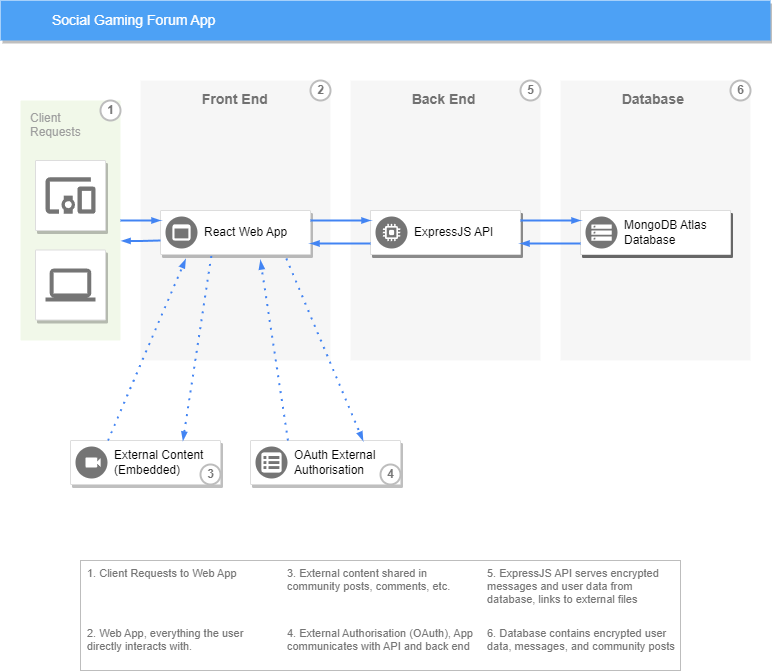

The diagram above was exported from draw.io. Its source (the exported page's mxGraphModel, read from the mxfile embedded in the PNG):
<mxGraphModel dx="2148" dy="1106" grid="1" gridSize="10" guides="1" tooltips="1" connect="1" arrows="1" fold="1" page="1" pageScale="1" pageWidth="1169" pageHeight="827" background="none" math="0" shadow="0">
  <root>
    <mxCell id="0" />
    <mxCell id="1" parent="0" />
    <mxCell id="Lif8JBEafslfNm7ranTe-1" value="&lt;b&gt;&amp;nbsp; &amp;nbsp;Front End&lt;br&gt;&lt;/b&gt;" style="fillColor=#F6F6F6;strokeColor=none;shadow=0;gradientColor=none;fontSize=14;align=left;spacing=10;fontColor=#717171;9E9E9E;verticalAlign=top;spacingTop=-4;fontStyle=0;spacingLeft=40;html=1;" parent="1" vertex="1">
      <mxGeometry x="340" y="159" width="190" height="280" as="geometry" />
    </mxCell>
    <mxCell id="Lif8JBEafslfNm7ranTe-3" value="Client&lt;br&gt;Requests" style="rounded=1;absoluteArcSize=1;arcSize=2;html=1;strokeColor=none;gradientColor=none;shadow=0;dashed=0;fontSize=12;fontColor=#9E9E9E;align=left;verticalAlign=top;spacing=10;spacingTop=-4;fillColor=#F1F8E9;" parent="1" vertex="1">
      <mxGeometry x="220" y="179" width="100" height="240" as="geometry" />
    </mxCell>
    <mxCell id="Lif8JBEafslfNm7ranTe-4" value="Social Gaming Forum App" style="fillColor=#4DA1F5;strokeColor=none;shadow=1;gradientColor=none;fontSize=14;align=left;spacingLeft=50;fontColor=#ffffff;html=1;" parent="1" vertex="1">
      <mxGeometry x="200" y="79" width="770" height="40" as="geometry" />
    </mxCell>
    <mxCell id="Lif8JBEafslfNm7ranTe-6" value="" style="strokeColor=#dddddd;fillColor=#ffffff;shadow=1;strokeWidth=1;rounded=1;absoluteArcSize=1;arcSize=2;labelPosition=center;verticalLabelPosition=middle;align=center;verticalAlign=bottom;spacingLeft=0;fontColor=#999999;fontSize=12;whiteSpace=wrap;spacingBottom=2;html=1;" parent="1" vertex="1">
      <mxGeometry x="235" y="239" width="70" height="70" as="geometry" />
    </mxCell>
    <mxCell id="Lif8JBEafslfNm7ranTe-7" value="" style="dashed=0;connectable=0;html=1;fillColor=#757575;strokeColor=none;shape=mxgraph.gcp2.mobile_devices;part=1;" parent="Lif8JBEafslfNm7ranTe-6" vertex="1">
      <mxGeometry x="0.5" width="50" height="36.5" relative="1" as="geometry">
        <mxPoint x="-25" y="16.75" as="offset" />
      </mxGeometry>
    </mxCell>
    <mxCell id="Lif8JBEafslfNm7ranTe-9" value="" style="strokeColor=#dddddd;fillColor=#ffffff;shadow=1;strokeWidth=1;rounded=1;absoluteArcSize=1;arcSize=2;labelPosition=center;verticalLabelPosition=middle;align=center;verticalAlign=bottom;spacingLeft=0;fontColor=#999999;fontSize=12;whiteSpace=wrap;spacingBottom=2;html=1;" parent="1" vertex="1">
      <mxGeometry x="235" y="328.5" width="70" height="70" as="geometry" />
    </mxCell>
    <mxCell id="Lif8JBEafslfNm7ranTe-10" value="" style="dashed=0;connectable=0;html=1;fillColor=#757575;strokeColor=none;shape=mxgraph.gcp2.laptop;part=1;" parent="Lif8JBEafslfNm7ranTe-9" vertex="1">
      <mxGeometry x="0.5" width="50" height="33" relative="1" as="geometry">
        <mxPoint x="-25" y="18.5" as="offset" />
      </mxGeometry>
    </mxCell>
    <mxCell id="f3V8-Svo7G_ML2Ezz-_J-5" value="" style="strokeColor=#dddddd;shadow=1;strokeWidth=1;rounded=1;absoluteArcSize=1;arcSize=2;" vertex="1" parent="1">
      <mxGeometry x="360" y="289" width="150" height="44" as="geometry" />
    </mxCell>
    <mxCell id="f3V8-Svo7G_ML2Ezz-_J-6" value="React Web App" style="sketch=0;dashed=0;connectable=0;html=1;fillColor=#757575;strokeColor=none;shape=mxgraph.gcp2.frontend_platform_services;part=1;labelPosition=right;verticalLabelPosition=middle;align=left;verticalAlign=middle;spacingLeft=5;fontSize=12;" vertex="1" parent="f3V8-Svo7G_ML2Ezz-_J-5">
      <mxGeometry y="0.5" width="32" height="32" relative="1" as="geometry">
        <mxPoint x="5" y="-16" as="offset" />
      </mxGeometry>
    </mxCell>
    <mxCell id="f3V8-Svo7G_ML2Ezz-_J-24" value="" style="edgeStyle=orthogonalEdgeStyle;fontSize=12;html=1;endArrow=blockThin;endFill=1;rounded=0;strokeWidth=2;endSize=4;startSize=4;dashed=0;strokeColor=#4284F3;entryX=1.011;entryY=0.585;entryDx=0;entryDy=0;entryPerimeter=0;" edge="1" parent="f3V8-Svo7G_ML2Ezz-_J-5" target="Lif8JBEafslfNm7ranTe-3">
      <mxGeometry width="100" relative="1" as="geometry">
        <mxPoint y="30" as="sourcePoint" />
        <mxPoint x="100" y="30" as="targetPoint" />
      </mxGeometry>
    </mxCell>
    <mxCell id="f3V8-Svo7G_ML2Ezz-_J-9" value="&lt;b&gt;&amp;nbsp; &amp;nbsp;Back End&lt;br&gt;&lt;/b&gt;" style="fillColor=#F6F6F6;strokeColor=none;shadow=0;gradientColor=none;fontSize=14;align=left;spacing=10;fontColor=#717171;9E9E9E;verticalAlign=top;spacingTop=-4;fontStyle=0;spacingLeft=40;html=1;" vertex="1" parent="1">
      <mxGeometry x="550" y="159" width="190" height="280" as="geometry" />
    </mxCell>
    <mxCell id="f3V8-Svo7G_ML2Ezz-_J-10" value="" style="strokeColor=#dddddd;shadow=1;strokeWidth=1;rounded=1;absoluteArcSize=1;arcSize=2;" vertex="1" parent="1">
      <mxGeometry x="570" y="289" width="150" height="44" as="geometry" />
    </mxCell>
    <mxCell id="f3V8-Svo7G_ML2Ezz-_J-11" value="React Web App" style="sketch=0;dashed=0;connectable=0;html=1;fillColor=#757575;strokeColor=none;shape=mxgraph.gcp2.frontend_platform_services;part=1;labelPosition=right;verticalLabelPosition=middle;align=left;verticalAlign=middle;spacingLeft=5;fontSize=12;" vertex="1" parent="f3V8-Svo7G_ML2Ezz-_J-10">
      <mxGeometry y="0.5" width="32" height="32" relative="1" as="geometry">
        <mxPoint x="5" y="-16" as="offset" />
      </mxGeometry>
    </mxCell>
    <mxCell id="f3V8-Svo7G_ML2Ezz-_J-7" value="" style="strokeColor=#dddddd;shadow=1;strokeWidth=1;rounded=1;absoluteArcSize=1;arcSize=2;" vertex="1" parent="f3V8-Svo7G_ML2Ezz-_J-10">
      <mxGeometry width="150" height="44" as="geometry" />
    </mxCell>
    <mxCell id="f3V8-Svo7G_ML2Ezz-_J-8" value="ExpressJS API" style="sketch=0;dashed=0;connectable=0;html=1;fillColor=#757575;strokeColor=none;shape=mxgraph.gcp2.dedicated_game_server;part=1;labelPosition=right;verticalLabelPosition=middle;align=left;verticalAlign=middle;spacingLeft=5;fontSize=12;" vertex="1" parent="f3V8-Svo7G_ML2Ezz-_J-7">
      <mxGeometry y="0.5" width="32" height="32" relative="1" as="geometry">
        <mxPoint x="5" y="-16" as="offset" />
      </mxGeometry>
    </mxCell>
    <mxCell id="f3V8-Svo7G_ML2Ezz-_J-12" value="&lt;b&gt;&amp;nbsp; &amp;nbsp;Database&lt;br&gt;&lt;/b&gt;" style="fillColor=#F6F6F6;strokeColor=none;shadow=0;gradientColor=none;fontSize=14;align=left;spacing=10;fontColor=#717171;9E9E9E;verticalAlign=top;spacingTop=-4;fontStyle=0;spacingLeft=40;html=1;" vertex="1" parent="1">
      <mxGeometry x="760" y="159" width="190" height="280" as="geometry" />
    </mxCell>
    <mxCell id="f3V8-Svo7G_ML2Ezz-_J-13" value="" style="strokeColor=#dddddd;shadow=1;strokeWidth=1;rounded=1;absoluteArcSize=1;arcSize=2;" vertex="1" parent="1">
      <mxGeometry x="780" y="289" width="150" height="44" as="geometry" />
    </mxCell>
    <mxCell id="f3V8-Svo7G_ML2Ezz-_J-14" value="React Web App" style="sketch=0;dashed=0;connectable=0;html=1;fillColor=#757575;strokeColor=none;shape=mxgraph.gcp2.frontend_platform_services;part=1;labelPosition=right;verticalLabelPosition=middle;align=left;verticalAlign=middle;spacingLeft=5;fontSize=12;" vertex="1" parent="f3V8-Svo7G_ML2Ezz-_J-13">
      <mxGeometry y="0.5" width="32" height="32" relative="1" as="geometry">
        <mxPoint x="5" y="-16" as="offset" />
      </mxGeometry>
    </mxCell>
    <mxCell id="f3V8-Svo7G_ML2Ezz-_J-15" value="" style="strokeColor=#dddddd;shadow=1;strokeWidth=1;rounded=1;absoluteArcSize=1;arcSize=2;" vertex="1" parent="f3V8-Svo7G_ML2Ezz-_J-13">
      <mxGeometry width="150" height="44" as="geometry" />
    </mxCell>
    <mxCell id="f3V8-Svo7G_ML2Ezz-_J-16" value="ExpressJS API" style="sketch=0;dashed=0;connectable=0;html=1;fillColor=#757575;strokeColor=none;shape=mxgraph.gcp2.dedicated_game_server;part=1;labelPosition=right;verticalLabelPosition=middle;align=left;verticalAlign=middle;spacingLeft=5;fontSize=12;" vertex="1" parent="f3V8-Svo7G_ML2Ezz-_J-15">
      <mxGeometry y="0.5" width="32" height="32" relative="1" as="geometry">
        <mxPoint x="5" y="-16" as="offset" />
      </mxGeometry>
    </mxCell>
    <mxCell id="f3V8-Svo7G_ML2Ezz-_J-19" value="" style="strokeColor=#dddddd;shadow=1;strokeWidth=1;rounded=1;absoluteArcSize=1;arcSize=2;" vertex="1" parent="f3V8-Svo7G_ML2Ezz-_J-15">
      <mxGeometry width="150" height="44" as="geometry" />
    </mxCell>
    <mxCell id="f3V8-Svo7G_ML2Ezz-_J-20" value="MongoDB Atlas&lt;br&gt;Database" style="sketch=0;dashed=0;connectable=0;html=1;fillColor=#757575;strokeColor=none;shape=mxgraph.gcp2.persistent_disk_snapshot;part=1;labelPosition=right;verticalLabelPosition=middle;align=left;verticalAlign=middle;spacingLeft=5;fontSize=12;" vertex="1" parent="f3V8-Svo7G_ML2Ezz-_J-19">
      <mxGeometry y="0.5" width="32" height="32" relative="1" as="geometry">
        <mxPoint x="5" y="-16" as="offset" />
      </mxGeometry>
    </mxCell>
    <mxCell id="f3V8-Svo7G_ML2Ezz-_J-21" value="" style="edgeStyle=orthogonalEdgeStyle;fontSize=12;html=1;endArrow=blockThin;endFill=1;rounded=0;strokeWidth=2;endSize=4;startSize=4;dashed=0;strokeColor=#4284F3;" edge="1" parent="1" source="Lif8JBEafslfNm7ranTe-3">
      <mxGeometry width="100" relative="1" as="geometry">
        <mxPoint x="440" y="409" as="sourcePoint" />
        <mxPoint x="360" y="299" as="targetPoint" />
      </mxGeometry>
    </mxCell>
    <mxCell id="f3V8-Svo7G_ML2Ezz-_J-22" value="" style="edgeStyle=orthogonalEdgeStyle;fontSize=12;html=1;endArrow=blockThin;endFill=1;rounded=0;strokeWidth=2;endSize=4;startSize=4;dashed=0;strokeColor=#4284F3;" edge="1" parent="1">
      <mxGeometry width="100" relative="1" as="geometry">
        <mxPoint x="510" y="299" as="sourcePoint" />
        <mxPoint x="570" y="299" as="targetPoint" />
      </mxGeometry>
    </mxCell>
    <mxCell id="f3V8-Svo7G_ML2Ezz-_J-23" value="" style="edgeStyle=orthogonalEdgeStyle;fontSize=12;html=1;endArrow=blockThin;endFill=1;rounded=0;strokeWidth=2;endSize=4;startSize=4;dashed=0;strokeColor=#4284F3;" edge="1" parent="1">
      <mxGeometry width="100" relative="1" as="geometry">
        <mxPoint x="720" y="299" as="sourcePoint" />
        <mxPoint x="780" y="299" as="targetPoint" />
      </mxGeometry>
    </mxCell>
    <mxCell id="f3V8-Svo7G_ML2Ezz-_J-25" value="" style="edgeStyle=orthogonalEdgeStyle;fontSize=12;html=1;endArrow=blockThin;endFill=1;rounded=0;strokeWidth=2;endSize=4;startSize=4;dashed=0;strokeColor=#4284F3;exitX=0;exitY=0.75;exitDx=0;exitDy=0;entryX=1;entryY=0.75;entryDx=0;entryDy=0;" edge="1" parent="1" source="f3V8-Svo7G_ML2Ezz-_J-7" target="f3V8-Svo7G_ML2Ezz-_J-5">
      <mxGeometry width="100" relative="1" as="geometry">
        <mxPoint x="180" y="409" as="sourcePoint" />
        <mxPoint x="520" y="319" as="targetPoint" />
      </mxGeometry>
    </mxCell>
    <mxCell id="f3V8-Svo7G_ML2Ezz-_J-27" value="" style="edgeStyle=orthogonalEdgeStyle;fontSize=12;html=1;endArrow=blockThin;endFill=1;rounded=0;strokeWidth=2;endSize=4;startSize=4;dashed=0;strokeColor=#4284F3;entryX=1;entryY=0.75;entryDx=0;entryDy=0;exitX=0;exitY=0.75;exitDx=0;exitDy=0;" edge="1" parent="1" source="f3V8-Svo7G_ML2Ezz-_J-19" target="f3V8-Svo7G_ML2Ezz-_J-7">
      <mxGeometry width="100" relative="1" as="geometry">
        <mxPoint x="710" y="489" as="sourcePoint" />
        <mxPoint x="810" y="489" as="targetPoint" />
      </mxGeometry>
    </mxCell>
    <mxCell id="f3V8-Svo7G_ML2Ezz-_J-28" value="" style="strokeColor=#dddddd;shadow=1;strokeWidth=1;rounded=1;absoluteArcSize=1;arcSize=2;" vertex="1" parent="1">
      <mxGeometry x="270" y="519" width="150" height="44" as="geometry" />
    </mxCell>
    <mxCell id="f3V8-Svo7G_ML2Ezz-_J-29" value="External Content&lt;br&gt;(Embedded)" style="sketch=0;dashed=0;connectable=0;html=1;fillColor=#757575;strokeColor=none;shape=mxgraph.gcp2.blank;part=1;labelPosition=right;verticalLabelPosition=middle;align=left;verticalAlign=middle;spacingLeft=5;fontSize=12;" vertex="1" parent="f3V8-Svo7G_ML2Ezz-_J-28">
      <mxGeometry y="0.5" width="32" height="32" relative="1" as="geometry">
        <mxPoint x="5" y="-16" as="offset" />
      </mxGeometry>
    </mxCell>
    <mxCell id="f3V8-Svo7G_ML2Ezz-_J-32" value="" style="sketch=0;dashed=0;connectable=0;html=1;fillColor=#FFFFFF;strokeColor=none;shape=mxgraph.gcp2.record;part=1;movable=0;resizable=0;rotatable=0;deletable=0;editable=0;locked=1;" vertex="1" parent="f3V8-Svo7G_ML2Ezz-_J-28">
      <mxGeometry x="15" y="17" width="15.15" height="10" as="geometry" />
    </mxCell>
    <mxCell id="f3V8-Svo7G_ML2Ezz-_J-49" value="3" style="shape=ellipse;perimeter=ellipsePerimeter;strokeColor=#BDBDBD;strokeWidth=2;shadow=0;gradientColor=none;fontColor=#757575;align=center;html=1;fontStyle=1;spacingTop=-1;" vertex="1" parent="f3V8-Svo7G_ML2Ezz-_J-28">
      <mxGeometry x="130" y="24" width="20" height="20" as="geometry" />
    </mxCell>
    <mxCell id="f3V8-Svo7G_ML2Ezz-_J-33" value="" style="strokeColor=#dddddd;shadow=1;strokeWidth=1;rounded=1;absoluteArcSize=1;arcSize=2;" vertex="1" parent="1">
      <mxGeometry x="450" y="519" width="150" height="44" as="geometry" />
    </mxCell>
    <mxCell id="f3V8-Svo7G_ML2Ezz-_J-34" value="OAuth External&lt;br&gt;Authorisation" style="sketch=0;dashed=0;connectable=0;html=1;fillColor=#757575;strokeColor=none;shape=mxgraph.gcp2.external_payment_form;part=1;labelPosition=right;verticalLabelPosition=middle;align=left;verticalAlign=middle;spacingLeft=5;fontSize=12;" vertex="1" parent="f3V8-Svo7G_ML2Ezz-_J-33">
      <mxGeometry y="0.5" width="32" height="32" relative="1" as="geometry">
        <mxPoint x="5" y="-16" as="offset" />
      </mxGeometry>
    </mxCell>
    <mxCell id="f3V8-Svo7G_ML2Ezz-_J-50" value="4" style="shape=ellipse;perimeter=ellipsePerimeter;strokeColor=#BDBDBD;strokeWidth=2;shadow=0;gradientColor=none;fontColor=#757575;align=center;html=1;fontStyle=1;spacingTop=-1;" vertex="1" parent="f3V8-Svo7G_ML2Ezz-_J-33">
      <mxGeometry x="130" y="24" width="20" height="20" as="geometry" />
    </mxCell>
    <mxCell id="f3V8-Svo7G_ML2Ezz-_J-36" value="" style="fontSize=12;html=1;endArrow=blockThin;endFill=1;rounded=0;strokeWidth=2;endSize=4;startSize=4;dashed=1;dashPattern=1 3;strokeColor=#4284F3;exitX=0.339;exitY=1.034;exitDx=0;exitDy=0;exitPerimeter=0;entryX=0.75;entryY=0;entryDx=0;entryDy=0;" edge="1" parent="1" source="f3V8-Svo7G_ML2Ezz-_J-5" target="f3V8-Svo7G_ML2Ezz-_J-28">
      <mxGeometry width="100" relative="1" as="geometry">
        <mxPoint x="187.55000000000018" y="358.99599999999987" as="sourcePoint" />
        <mxPoint x="110" y="543.5" as="targetPoint" />
      </mxGeometry>
    </mxCell>
    <mxCell id="f3V8-Svo7G_ML2Ezz-_J-37" value="" style="fontSize=12;html=1;endArrow=blockThin;endFill=1;rounded=0;strokeWidth=2;endSize=4;startSize=4;dashed=1;dashPattern=1 3;strokeColor=#4284F3;exitX=0.25;exitY=0;exitDx=0;exitDy=0;entryX=0.167;entryY=1.11;entryDx=0;entryDy=0;entryPerimeter=0;" edge="1" parent="1" source="f3V8-Svo7G_ML2Ezz-_J-28" target="f3V8-Svo7G_ML2Ezz-_J-5">
      <mxGeometry width="100" relative="1" as="geometry">
        <mxPoint x="50" y="512.17" as="sourcePoint" />
        <mxPoint x="78.34999999999991" y="328.5020000000001" as="targetPoint" />
      </mxGeometry>
    </mxCell>
    <mxCell id="f3V8-Svo7G_ML2Ezz-_J-38" value="" style="fontSize=12;html=1;endArrow=blockThin;endFill=1;rounded=0;strokeWidth=2;endSize=4;startSize=4;dashed=1;dashPattern=1 3;strokeColor=#4284F3;exitX=0.839;exitY=1.091;exitDx=0;exitDy=0;exitPerimeter=0;entryX=0.75;entryY=0;entryDx=0;entryDy=0;" edge="1" parent="1" source="f3V8-Svo7G_ML2Ezz-_J-5" target="f3V8-Svo7G_ML2Ezz-_J-33">
      <mxGeometry width="100" relative="1" as="geometry">
        <mxPoint x="470" y="479" as="sourcePoint" />
        <mxPoint x="570" y="479" as="targetPoint" />
      </mxGeometry>
    </mxCell>
    <mxCell id="f3V8-Svo7G_ML2Ezz-_J-39" value="" style="fontSize=12;html=1;endArrow=blockThin;endFill=1;rounded=0;strokeWidth=2;endSize=4;startSize=4;dashed=1;dashPattern=1 3;strokeColor=#4284F3;exitX=0.25;exitY=0;exitDx=0;exitDy=0;" edge="1" parent="1" source="f3V8-Svo7G_ML2Ezz-_J-33">
      <mxGeometry width="100" relative="1" as="geometry">
        <mxPoint x="500" y="609" as="sourcePoint" />
        <mxPoint x="460" y="339" as="targetPoint" />
      </mxGeometry>
    </mxCell>
    <mxCell id="f3V8-Svo7G_ML2Ezz-_J-40" value="" style="strokeColor=#BDBDBD;strokeWidth=1;shadow=0;gradientColor=none;" vertex="1" parent="1">
      <mxGeometry x="280" y="639" width="600" height="110" as="geometry" />
    </mxCell>
    <mxCell id="f3V8-Svo7G_ML2Ezz-_J-41" value="1. Client Requests to Web App" style="strokeColor=none;fillColor=none;fontColor=#757575;align=left;html=1;fontStyle=0;spacingLeft=5;fontSize=11;verticalAlign=top;whiteSpace=wrap;spacingRight=5;" vertex="1" parent="f3V8-Svo7G_ML2Ezz-_J-40">
      <mxGeometry width="200" height="30" relative="1" as="geometry" />
    </mxCell>
    <mxCell id="f3V8-Svo7G_ML2Ezz-_J-42" value="2. Web App, everything the user directly interacts with." style="strokeColor=none;fillColor=none;fontColor=#757575;align=left;html=1;fontStyle=0;spacingLeft=5;fontSize=11;verticalAlign=top;whiteSpace=wrap;spacingRight=5;" vertex="1" parent="f3V8-Svo7G_ML2Ezz-_J-40">
      <mxGeometry width="200" height="30" relative="1" as="geometry">
        <mxPoint y="60" as="offset" />
      </mxGeometry>
    </mxCell>
    <mxCell id="f3V8-Svo7G_ML2Ezz-_J-43" value="3. External content shared in community posts, comments, etc." style="strokeColor=none;fillColor=none;fontColor=#757575;align=left;html=1;fontStyle=0;spacingLeft=5;fontSize=11;verticalAlign=top;whiteSpace=wrap;spacingRight=5;" vertex="1" parent="f3V8-Svo7G_ML2Ezz-_J-40">
      <mxGeometry width="200" height="30" relative="1" as="geometry">
        <mxPoint x="200" as="offset" />
      </mxGeometry>
    </mxCell>
    <mxCell id="f3V8-Svo7G_ML2Ezz-_J-44" value="4. External Authorisation (OAuth), App communicates with API and back end" style="strokeColor=none;fillColor=none;fontColor=#757575;align=left;html=1;fontStyle=0;spacingLeft=5;fontSize=11;verticalAlign=top;whiteSpace=wrap;spacingRight=5;" vertex="1" parent="f3V8-Svo7G_ML2Ezz-_J-40">
      <mxGeometry width="200" height="30" relative="1" as="geometry">
        <mxPoint x="200" y="60" as="offset" />
      </mxGeometry>
    </mxCell>
    <mxCell id="f3V8-Svo7G_ML2Ezz-_J-45" value="5. ExpressJS API serves encrypted messages and user data from database, links to external files" style="strokeColor=none;fillColor=none;fontColor=#757575;align=left;html=1;fontStyle=0;spacingLeft=5;fontSize=11;verticalAlign=top;whiteSpace=wrap;spacingRight=5;" vertex="1" parent="f3V8-Svo7G_ML2Ezz-_J-40">
      <mxGeometry width="200" height="30" relative="1" as="geometry">
        <mxPoint x="400" as="offset" />
      </mxGeometry>
    </mxCell>
    <mxCell id="f3V8-Svo7G_ML2Ezz-_J-46" value="6. Database contains encrypted user data, messages, and community posts" style="strokeColor=none;fillColor=none;fontColor=#757575;align=left;html=1;fontStyle=0;spacingLeft=5;fontSize=11;verticalAlign=top;whiteSpace=wrap;spacingRight=5;" vertex="1" parent="f3V8-Svo7G_ML2Ezz-_J-40">
      <mxGeometry width="200" height="30" relative="1" as="geometry">
        <mxPoint x="400" y="60" as="offset" />
      </mxGeometry>
    </mxCell>
    <mxCell id="f3V8-Svo7G_ML2Ezz-_J-47" value="1" style="shape=ellipse;perimeter=ellipsePerimeter;strokeColor=#BDBDBD;strokeWidth=2;shadow=0;gradientColor=none;fontColor=#757575;align=center;html=1;fontStyle=1;spacingTop=-1;" vertex="1" parent="1">
      <mxGeometry x="300" y="179" width="20" height="20" as="geometry" />
    </mxCell>
    <mxCell id="f3V8-Svo7G_ML2Ezz-_J-48" value="2" style="shape=ellipse;perimeter=ellipsePerimeter;strokeColor=#BDBDBD;strokeWidth=2;shadow=0;gradientColor=none;fontColor=#757575;align=center;html=1;fontStyle=1;spacingTop=-1;" vertex="1" parent="1">
      <mxGeometry x="510" y="159" width="20" height="20" as="geometry" />
    </mxCell>
    <mxCell id="f3V8-Svo7G_ML2Ezz-_J-51" value="5" style="shape=ellipse;perimeter=ellipsePerimeter;strokeColor=#BDBDBD;strokeWidth=2;shadow=0;gradientColor=none;fontColor=#757575;align=center;html=1;fontStyle=1;spacingTop=-1;" vertex="1" parent="1">
      <mxGeometry x="720" y="159" width="20" height="20" as="geometry" />
    </mxCell>
    <mxCell id="f3V8-Svo7G_ML2Ezz-_J-52" value="6" style="shape=ellipse;perimeter=ellipsePerimeter;strokeColor=#BDBDBD;strokeWidth=2;shadow=0;gradientColor=none;fontColor=#757575;align=center;html=1;fontStyle=1;spacingTop=-1;" vertex="1" parent="1">
      <mxGeometry x="930" y="159" width="20" height="20" as="geometry" />
    </mxCell>
  </root>
</mxGraphModel>